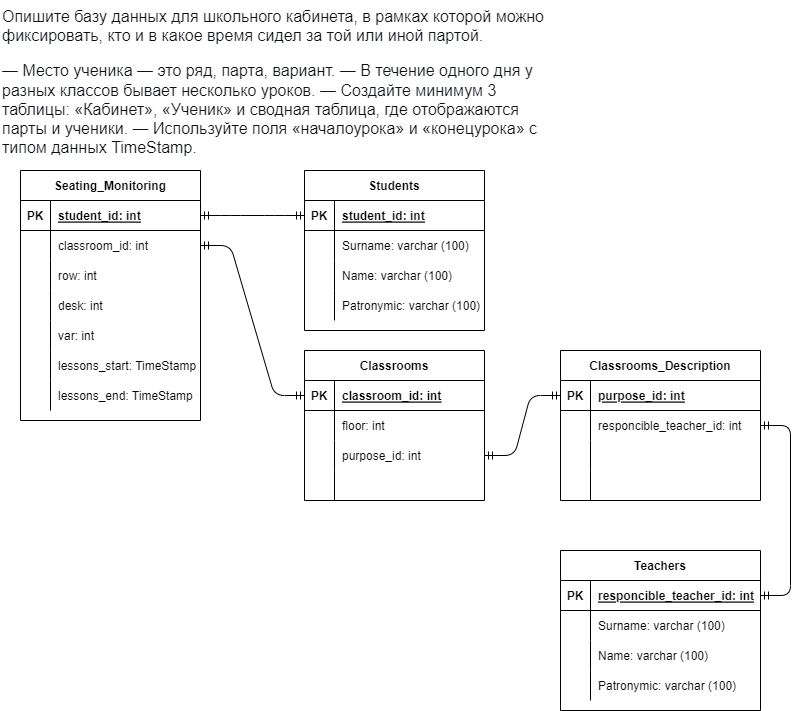

The diagram above was exported from draw.io. Its source (the exported page's mxGraphModel, read from the mxfile embedded in the PNG):
<mxGraphModel dx="1191" dy="782" grid="1" gridSize="10" guides="1" tooltips="1" connect="1" arrows="1" fold="1" page="1" pageScale="1" pageWidth="827" pageHeight="1169" math="0" shadow="0">
  <root>
    <mxCell id="0" />
    <mxCell id="1" parent="0" />
    <mxCell id="2" value="Seating_Monitoring" style="shape=table;startSize=30;container=1;collapsible=1;childLayout=tableLayout;fixedRows=1;rowLines=0;fontStyle=1;align=center;resizeLast=1;" vertex="1" parent="1">
      <mxGeometry x="40" y="180" width="180" height="250" as="geometry" />
    </mxCell>
    <mxCell id="3" value="" style="shape=partialRectangle;collapsible=0;dropTarget=0;pointerEvents=0;fillColor=none;top=0;left=0;bottom=1;right=0;points=[[0,0.5],[1,0.5]];portConstraint=eastwest;" vertex="1" parent="2">
      <mxGeometry y="30" width="180" height="30" as="geometry" />
    </mxCell>
    <mxCell id="4" value="PK" style="shape=partialRectangle;connectable=0;fillColor=none;top=0;left=0;bottom=0;right=0;fontStyle=1;overflow=hidden;" vertex="1" parent="3">
      <mxGeometry width="30" height="30" as="geometry">
        <mxRectangle width="30" height="30" as="alternateBounds" />
      </mxGeometry>
    </mxCell>
    <mxCell id="5" value="student_id: int" style="shape=partialRectangle;connectable=0;fillColor=none;top=0;left=0;bottom=0;right=0;align=left;spacingLeft=6;fontStyle=5;overflow=hidden;" vertex="1" parent="3">
      <mxGeometry x="30" width="150" height="30" as="geometry">
        <mxRectangle width="150" height="30" as="alternateBounds" />
      </mxGeometry>
    </mxCell>
    <mxCell id="6" value="" style="shape=partialRectangle;collapsible=0;dropTarget=0;pointerEvents=0;fillColor=none;top=0;left=0;bottom=0;right=0;points=[[0,0.5],[1,0.5]];portConstraint=eastwest;" vertex="1" parent="2">
      <mxGeometry y="60" width="180" height="30" as="geometry" />
    </mxCell>
    <mxCell id="7" value="" style="shape=partialRectangle;connectable=0;fillColor=none;top=0;left=0;bottom=0;right=0;editable=1;overflow=hidden;" vertex="1" parent="6">
      <mxGeometry width="30" height="30" as="geometry">
        <mxRectangle width="30" height="30" as="alternateBounds" />
      </mxGeometry>
    </mxCell>
    <mxCell id="8" value="classroom_id: int" style="shape=partialRectangle;connectable=0;fillColor=none;top=0;left=0;bottom=0;right=0;align=left;spacingLeft=6;overflow=hidden;" vertex="1" parent="6">
      <mxGeometry x="30" width="150" height="30" as="geometry">
        <mxRectangle width="150" height="30" as="alternateBounds" />
      </mxGeometry>
    </mxCell>
    <mxCell id="9" value="" style="shape=partialRectangle;collapsible=0;dropTarget=0;pointerEvents=0;fillColor=none;top=0;left=0;bottom=0;right=0;points=[[0,0.5],[1,0.5]];portConstraint=eastwest;" vertex="1" parent="2">
      <mxGeometry y="90" width="180" height="30" as="geometry" />
    </mxCell>
    <mxCell id="10" value="" style="shape=partialRectangle;connectable=0;fillColor=none;top=0;left=0;bottom=0;right=0;editable=1;overflow=hidden;" vertex="1" parent="9">
      <mxGeometry width="30" height="30" as="geometry">
        <mxRectangle width="30" height="30" as="alternateBounds" />
      </mxGeometry>
    </mxCell>
    <mxCell id="11" value="row: int" style="shape=partialRectangle;connectable=0;fillColor=none;top=0;left=0;bottom=0;right=0;align=left;spacingLeft=6;overflow=hidden;" vertex="1" parent="9">
      <mxGeometry x="30" width="150" height="30" as="geometry">
        <mxRectangle width="150" height="30" as="alternateBounds" />
      </mxGeometry>
    </mxCell>
    <mxCell id="12" value="" style="shape=partialRectangle;collapsible=0;dropTarget=0;pointerEvents=0;fillColor=none;top=0;left=0;bottom=0;right=0;points=[[0,0.5],[1,0.5]];portConstraint=eastwest;" vertex="1" parent="2">
      <mxGeometry y="120" width="180" height="30" as="geometry" />
    </mxCell>
    <mxCell id="13" value="" style="shape=partialRectangle;connectable=0;fillColor=none;top=0;left=0;bottom=0;right=0;editable=1;overflow=hidden;" vertex="1" parent="12">
      <mxGeometry width="30" height="30" as="geometry">
        <mxRectangle width="30" height="30" as="alternateBounds" />
      </mxGeometry>
    </mxCell>
    <mxCell id="14" value="desk: int" style="shape=partialRectangle;connectable=0;fillColor=none;top=0;left=0;bottom=0;right=0;align=left;spacingLeft=6;overflow=hidden;" vertex="1" parent="12">
      <mxGeometry x="30" width="150" height="30" as="geometry">
        <mxRectangle width="150" height="30" as="alternateBounds" />
      </mxGeometry>
    </mxCell>
    <mxCell id="16" value="" style="shape=partialRectangle;collapsible=0;dropTarget=0;pointerEvents=0;fillColor=none;top=0;left=0;bottom=0;right=0;points=[[0,0.5],[1,0.5]];portConstraint=eastwest;" vertex="1" parent="2">
      <mxGeometry y="150" width="180" height="30" as="geometry" />
    </mxCell>
    <mxCell id="17" value="" style="shape=partialRectangle;connectable=0;fillColor=none;top=0;left=0;bottom=0;right=0;editable=1;overflow=hidden;" vertex="1" parent="16">
      <mxGeometry width="30" height="30" as="geometry">
        <mxRectangle width="30" height="30" as="alternateBounds" />
      </mxGeometry>
    </mxCell>
    <mxCell id="18" value="var: int" style="shape=partialRectangle;connectable=0;fillColor=none;top=0;left=0;bottom=0;right=0;align=left;spacingLeft=6;overflow=hidden;" vertex="1" parent="16">
      <mxGeometry x="30" width="150" height="30" as="geometry">
        <mxRectangle width="150" height="30" as="alternateBounds" />
      </mxGeometry>
    </mxCell>
    <mxCell id="19" value="" style="shape=partialRectangle;collapsible=0;dropTarget=0;pointerEvents=0;fillColor=none;top=0;left=0;bottom=0;right=0;points=[[0,0.5],[1,0.5]];portConstraint=eastwest;" vertex="1" parent="2">
      <mxGeometry y="180" width="180" height="30" as="geometry" />
    </mxCell>
    <mxCell id="20" value="" style="shape=partialRectangle;connectable=0;fillColor=none;top=0;left=0;bottom=0;right=0;editable=1;overflow=hidden;" vertex="1" parent="19">
      <mxGeometry width="30" height="30" as="geometry">
        <mxRectangle width="30" height="30" as="alternateBounds" />
      </mxGeometry>
    </mxCell>
    <mxCell id="21" value="lessons_start: TimeStamp" style="shape=partialRectangle;connectable=0;fillColor=none;top=0;left=0;bottom=0;right=0;align=left;spacingLeft=6;overflow=hidden;" vertex="1" parent="19">
      <mxGeometry x="30" width="150" height="30" as="geometry">
        <mxRectangle width="150" height="30" as="alternateBounds" />
      </mxGeometry>
    </mxCell>
    <mxCell id="22" value="" style="shape=partialRectangle;collapsible=0;dropTarget=0;pointerEvents=0;fillColor=none;top=0;left=0;bottom=0;right=0;points=[[0,0.5],[1,0.5]];portConstraint=eastwest;" vertex="1" parent="2">
      <mxGeometry y="210" width="180" height="30" as="geometry" />
    </mxCell>
    <mxCell id="23" value="" style="shape=partialRectangle;connectable=0;fillColor=none;top=0;left=0;bottom=0;right=0;editable=1;overflow=hidden;" vertex="1" parent="22">
      <mxGeometry width="30" height="30" as="geometry">
        <mxRectangle width="30" height="30" as="alternateBounds" />
      </mxGeometry>
    </mxCell>
    <mxCell id="24" value="lessons_end: TimeStamp" style="shape=partialRectangle;connectable=0;fillColor=none;top=0;left=0;bottom=0;right=0;align=left;spacingLeft=6;overflow=hidden;" vertex="1" parent="22">
      <mxGeometry x="30" width="150" height="30" as="geometry">
        <mxRectangle width="150" height="30" as="alternateBounds" />
      </mxGeometry>
    </mxCell>
    <mxCell id="15" value="&lt;p dir=&quot;auto&quot; style=&quot;box-sizing: border-box; margin-top: 0px; margin-bottom: 16px; color: rgb(14, 17, 22); font-size: 16px; font-style: normal; font-weight: 400; letter-spacing: normal; text-indent: 0px; text-transform: none; word-spacing: 0px; background-color: rgb(255, 255, 255);&quot;&gt;Опишите базу данных для школьного кабинета, в рамках которой можно фиксировать, кто и в какое время сидел за той или иной партой.&lt;/p&gt;&lt;p dir=&quot;auto&quot; style=&quot;box-sizing: border-box; margin-top: 0px; margin-bottom: 16px; color: rgb(14, 17, 22); font-size: 16px; font-style: normal; font-weight: 400; letter-spacing: normal; text-indent: 0px; text-transform: none; word-spacing: 0px; background-color: rgb(255, 255, 255);&quot;&gt;— Место ученика — это ряд, парта, вариант. — В течение одного дня у разных классов бывает несколько уроков. — Создайте минимум 3 таблицы: «Кабинет», «Ученик» и сводная таблица, где отображаются парты и ученики. — Используйте поля «началоурока» и «конецурока» с типом данных TimeStamp.&lt;/p&gt;" style="text;whiteSpace=wrap;html=1;" vertex="1" parent="1">
      <mxGeometry x="20" y="10" width="550" height="160" as="geometry" />
    </mxCell>
    <mxCell id="25" value="Students" style="shape=table;startSize=30;container=1;collapsible=1;childLayout=tableLayout;fixedRows=1;rowLines=0;fontStyle=1;align=center;resizeLast=1;" vertex="1" parent="1">
      <mxGeometry x="324" y="180" width="180" height="160" as="geometry" />
    </mxCell>
    <mxCell id="26" value="" style="shape=partialRectangle;collapsible=0;dropTarget=0;pointerEvents=0;fillColor=none;top=0;left=0;bottom=1;right=0;points=[[0,0.5],[1,0.5]];portConstraint=eastwest;" vertex="1" parent="25">
      <mxGeometry y="30" width="180" height="30" as="geometry" />
    </mxCell>
    <mxCell id="27" value="PK" style="shape=partialRectangle;connectable=0;fillColor=none;top=0;left=0;bottom=0;right=0;fontStyle=1;overflow=hidden;" vertex="1" parent="26">
      <mxGeometry width="30" height="30" as="geometry">
        <mxRectangle width="30" height="30" as="alternateBounds" />
      </mxGeometry>
    </mxCell>
    <mxCell id="28" value="student_id: int" style="shape=partialRectangle;connectable=0;fillColor=none;top=0;left=0;bottom=0;right=0;align=left;spacingLeft=6;fontStyle=5;overflow=hidden;" vertex="1" parent="26">
      <mxGeometry x="30" width="150" height="30" as="geometry">
        <mxRectangle width="150" height="30" as="alternateBounds" />
      </mxGeometry>
    </mxCell>
    <mxCell id="29" value="" style="shape=partialRectangle;collapsible=0;dropTarget=0;pointerEvents=0;fillColor=none;top=0;left=0;bottom=0;right=0;points=[[0,0.5],[1,0.5]];portConstraint=eastwest;" vertex="1" parent="25">
      <mxGeometry y="60" width="180" height="30" as="geometry" />
    </mxCell>
    <mxCell id="30" value="" style="shape=partialRectangle;connectable=0;fillColor=none;top=0;left=0;bottom=0;right=0;editable=1;overflow=hidden;" vertex="1" parent="29">
      <mxGeometry width="30" height="30" as="geometry">
        <mxRectangle width="30" height="30" as="alternateBounds" />
      </mxGeometry>
    </mxCell>
    <mxCell id="31" value="Surname: varchar (100)" style="shape=partialRectangle;connectable=0;fillColor=none;top=0;left=0;bottom=0;right=0;align=left;spacingLeft=6;overflow=hidden;" vertex="1" parent="29">
      <mxGeometry x="30" width="150" height="30" as="geometry">
        <mxRectangle width="150" height="30" as="alternateBounds" />
      </mxGeometry>
    </mxCell>
    <mxCell id="32" value="" style="shape=partialRectangle;collapsible=0;dropTarget=0;pointerEvents=0;fillColor=none;top=0;left=0;bottom=0;right=0;points=[[0,0.5],[1,0.5]];portConstraint=eastwest;" vertex="1" parent="25">
      <mxGeometry y="90" width="180" height="30" as="geometry" />
    </mxCell>
    <mxCell id="33" value="" style="shape=partialRectangle;connectable=0;fillColor=none;top=0;left=0;bottom=0;right=0;editable=1;overflow=hidden;" vertex="1" parent="32">
      <mxGeometry width="30" height="30" as="geometry">
        <mxRectangle width="30" height="30" as="alternateBounds" />
      </mxGeometry>
    </mxCell>
    <mxCell id="34" value="Name: varchar (100)" style="shape=partialRectangle;connectable=0;fillColor=none;top=0;left=0;bottom=0;right=0;align=left;spacingLeft=6;overflow=hidden;" vertex="1" parent="32">
      <mxGeometry x="30" width="150" height="30" as="geometry">
        <mxRectangle width="150" height="30" as="alternateBounds" />
      </mxGeometry>
    </mxCell>
    <mxCell id="35" value="" style="shape=partialRectangle;collapsible=0;dropTarget=0;pointerEvents=0;fillColor=none;top=0;left=0;bottom=0;right=0;points=[[0,0.5],[1,0.5]];portConstraint=eastwest;" vertex="1" parent="25">
      <mxGeometry y="120" width="180" height="30" as="geometry" />
    </mxCell>
    <mxCell id="36" value="" style="shape=partialRectangle;connectable=0;fillColor=none;top=0;left=0;bottom=0;right=0;editable=1;overflow=hidden;" vertex="1" parent="35">
      <mxGeometry width="30" height="30" as="geometry">
        <mxRectangle width="30" height="30" as="alternateBounds" />
      </mxGeometry>
    </mxCell>
    <mxCell id="37" value="Patronymic: varchar (100)" style="shape=partialRectangle;connectable=0;fillColor=none;top=0;left=0;bottom=0;right=0;align=left;spacingLeft=6;overflow=hidden;" vertex="1" parent="35">
      <mxGeometry x="30" width="150" height="30" as="geometry">
        <mxRectangle width="150" height="30" as="alternateBounds" />
      </mxGeometry>
    </mxCell>
    <mxCell id="38" value="" style="edgeStyle=entityRelationEdgeStyle;fontSize=12;html=1;endArrow=ERmandOne;startArrow=ERmandOne;exitX=1;exitY=0.5;exitDx=0;exitDy=0;entryX=0;entryY=0.5;entryDx=0;entryDy=0;" edge="1" parent="1" source="3" target="26">
      <mxGeometry width="100" height="100" relative="1" as="geometry">
        <mxPoint x="220" y="300" as="sourcePoint" />
        <mxPoint x="320" y="200" as="targetPoint" />
      </mxGeometry>
    </mxCell>
    <mxCell id="39" value="Classrooms" style="shape=table;startSize=30;container=1;collapsible=1;childLayout=tableLayout;fixedRows=1;rowLines=0;fontStyle=1;align=center;resizeLast=1;" vertex="1" parent="1">
      <mxGeometry x="324" y="360" width="180" height="150" as="geometry" />
    </mxCell>
    <mxCell id="40" value="" style="shape=partialRectangle;collapsible=0;dropTarget=0;pointerEvents=0;fillColor=none;top=0;left=0;bottom=1;right=0;points=[[0,0.5],[1,0.5]];portConstraint=eastwest;" vertex="1" parent="39">
      <mxGeometry y="30" width="180" height="30" as="geometry" />
    </mxCell>
    <mxCell id="41" value="PK" style="shape=partialRectangle;connectable=0;fillColor=none;top=0;left=0;bottom=0;right=0;fontStyle=1;overflow=hidden;" vertex="1" parent="40">
      <mxGeometry width="30" height="30" as="geometry">
        <mxRectangle width="30" height="30" as="alternateBounds" />
      </mxGeometry>
    </mxCell>
    <mxCell id="42" value="classroom_id: int" style="shape=partialRectangle;connectable=0;fillColor=none;top=0;left=0;bottom=0;right=0;align=left;spacingLeft=6;fontStyle=5;overflow=hidden;" vertex="1" parent="40">
      <mxGeometry x="30" width="150" height="30" as="geometry">
        <mxRectangle width="150" height="30" as="alternateBounds" />
      </mxGeometry>
    </mxCell>
    <mxCell id="43" value="" style="shape=partialRectangle;collapsible=0;dropTarget=0;pointerEvents=0;fillColor=none;top=0;left=0;bottom=0;right=0;points=[[0,0.5],[1,0.5]];portConstraint=eastwest;" vertex="1" parent="39">
      <mxGeometry y="60" width="180" height="30" as="geometry" />
    </mxCell>
    <mxCell id="44" value="" style="shape=partialRectangle;connectable=0;fillColor=none;top=0;left=0;bottom=0;right=0;editable=1;overflow=hidden;" vertex="1" parent="43">
      <mxGeometry width="30" height="30" as="geometry">
        <mxRectangle width="30" height="30" as="alternateBounds" />
      </mxGeometry>
    </mxCell>
    <mxCell id="45" value="floor: int" style="shape=partialRectangle;connectable=0;fillColor=none;top=0;left=0;bottom=0;right=0;align=left;spacingLeft=6;overflow=hidden;" vertex="1" parent="43">
      <mxGeometry x="30" width="150" height="30" as="geometry">
        <mxRectangle width="150" height="30" as="alternateBounds" />
      </mxGeometry>
    </mxCell>
    <mxCell id="46" value="" style="shape=partialRectangle;collapsible=0;dropTarget=0;pointerEvents=0;fillColor=none;top=0;left=0;bottom=0;right=0;points=[[0,0.5],[1,0.5]];portConstraint=eastwest;" vertex="1" parent="39">
      <mxGeometry y="90" width="180" height="30" as="geometry" />
    </mxCell>
    <mxCell id="47" value="" style="shape=partialRectangle;connectable=0;fillColor=none;top=0;left=0;bottom=0;right=0;editable=1;overflow=hidden;" vertex="1" parent="46">
      <mxGeometry width="30" height="30" as="geometry">
        <mxRectangle width="30" height="30" as="alternateBounds" />
      </mxGeometry>
    </mxCell>
    <mxCell id="48" value="purpose_id: int" style="shape=partialRectangle;connectable=0;fillColor=none;top=0;left=0;bottom=0;right=0;align=left;spacingLeft=6;overflow=hidden;" vertex="1" parent="46">
      <mxGeometry x="30" width="150" height="30" as="geometry">
        <mxRectangle width="150" height="30" as="alternateBounds" />
      </mxGeometry>
    </mxCell>
    <mxCell id="49" value="" style="shape=partialRectangle;collapsible=0;dropTarget=0;pointerEvents=0;fillColor=none;top=0;left=0;bottom=0;right=0;points=[[0,0.5],[1,0.5]];portConstraint=eastwest;" vertex="1" parent="39">
      <mxGeometry y="120" width="180" height="30" as="geometry" />
    </mxCell>
    <mxCell id="50" value="" style="shape=partialRectangle;connectable=0;fillColor=none;top=0;left=0;bottom=0;right=0;editable=1;overflow=hidden;" vertex="1" parent="49">
      <mxGeometry width="30" height="30" as="geometry">
        <mxRectangle width="30" height="30" as="alternateBounds" />
      </mxGeometry>
    </mxCell>
    <mxCell id="51" value="" style="shape=partialRectangle;connectable=0;fillColor=none;top=0;left=0;bottom=0;right=0;align=left;spacingLeft=6;overflow=hidden;" vertex="1" parent="49">
      <mxGeometry x="30" width="150" height="30" as="geometry">
        <mxRectangle width="150" height="30" as="alternateBounds" />
      </mxGeometry>
    </mxCell>
    <mxCell id="52" value="" style="edgeStyle=entityRelationEdgeStyle;fontSize=12;html=1;endArrow=ERmandOne;startArrow=ERmandOne;entryX=0;entryY=0.5;entryDx=0;entryDy=0;" edge="1" parent="1" source="6" target="40">
      <mxGeometry width="100" height="100" relative="1" as="geometry">
        <mxPoint x="220" y="360" as="sourcePoint" />
        <mxPoint x="320" y="260" as="targetPoint" />
      </mxGeometry>
    </mxCell>
    <mxCell id="53" value="Classrooms_Description" style="shape=table;startSize=30;container=1;collapsible=1;childLayout=tableLayout;fixedRows=1;rowLines=0;fontStyle=1;align=center;resizeLast=1;" vertex="1" parent="1">
      <mxGeometry x="580" y="360" width="200" height="150" as="geometry" />
    </mxCell>
    <mxCell id="54" value="" style="shape=partialRectangle;collapsible=0;dropTarget=0;pointerEvents=0;fillColor=none;top=0;left=0;bottom=1;right=0;points=[[0,0.5],[1,0.5]];portConstraint=eastwest;" vertex="1" parent="53">
      <mxGeometry y="30" width="200" height="30" as="geometry" />
    </mxCell>
    <mxCell id="55" value="PK" style="shape=partialRectangle;connectable=0;fillColor=none;top=0;left=0;bottom=0;right=0;fontStyle=1;overflow=hidden;" vertex="1" parent="54">
      <mxGeometry width="30" height="30" as="geometry">
        <mxRectangle width="30" height="30" as="alternateBounds" />
      </mxGeometry>
    </mxCell>
    <mxCell id="56" value="purpose_id: int" style="shape=partialRectangle;connectable=0;fillColor=none;top=0;left=0;bottom=0;right=0;align=left;spacingLeft=6;fontStyle=5;overflow=hidden;" vertex="1" parent="54">
      <mxGeometry x="30" width="170" height="30" as="geometry">
        <mxRectangle width="170" height="30" as="alternateBounds" />
      </mxGeometry>
    </mxCell>
    <mxCell id="57" value="" style="shape=partialRectangle;collapsible=0;dropTarget=0;pointerEvents=0;fillColor=none;top=0;left=0;bottom=0;right=0;points=[[0,0.5],[1,0.5]];portConstraint=eastwest;" vertex="1" parent="53">
      <mxGeometry y="60" width="200" height="30" as="geometry" />
    </mxCell>
    <mxCell id="58" value="" style="shape=partialRectangle;connectable=0;fillColor=none;top=0;left=0;bottom=0;right=0;editable=1;overflow=hidden;" vertex="1" parent="57">
      <mxGeometry width="30" height="30" as="geometry">
        <mxRectangle width="30" height="30" as="alternateBounds" />
      </mxGeometry>
    </mxCell>
    <mxCell id="59" value="responcible_teacher_id: int" style="shape=partialRectangle;connectable=0;fillColor=none;top=0;left=0;bottom=0;right=0;align=left;spacingLeft=6;overflow=hidden;" vertex="1" parent="57">
      <mxGeometry x="30" width="170" height="30" as="geometry">
        <mxRectangle width="170" height="30" as="alternateBounds" />
      </mxGeometry>
    </mxCell>
    <mxCell id="60" value="" style="shape=partialRectangle;collapsible=0;dropTarget=0;pointerEvents=0;fillColor=none;top=0;left=0;bottom=0;right=0;points=[[0,0.5],[1,0.5]];portConstraint=eastwest;" vertex="1" parent="53">
      <mxGeometry y="90" width="200" height="30" as="geometry" />
    </mxCell>
    <mxCell id="61" value="" style="shape=partialRectangle;connectable=0;fillColor=none;top=0;left=0;bottom=0;right=0;editable=1;overflow=hidden;" vertex="1" parent="60">
      <mxGeometry width="30" height="30" as="geometry">
        <mxRectangle width="30" height="30" as="alternateBounds" />
      </mxGeometry>
    </mxCell>
    <mxCell id="62" value="" style="shape=partialRectangle;connectable=0;fillColor=none;top=0;left=0;bottom=0;right=0;align=left;spacingLeft=6;overflow=hidden;" vertex="1" parent="60">
      <mxGeometry x="30" width="170" height="30" as="geometry">
        <mxRectangle width="170" height="30" as="alternateBounds" />
      </mxGeometry>
    </mxCell>
    <mxCell id="63" value="" style="shape=partialRectangle;collapsible=0;dropTarget=0;pointerEvents=0;fillColor=none;top=0;left=0;bottom=0;right=0;points=[[0,0.5],[1,0.5]];portConstraint=eastwest;" vertex="1" parent="53">
      <mxGeometry y="120" width="200" height="30" as="geometry" />
    </mxCell>
    <mxCell id="64" value="" style="shape=partialRectangle;connectable=0;fillColor=none;top=0;left=0;bottom=0;right=0;editable=1;overflow=hidden;" vertex="1" parent="63">
      <mxGeometry width="30" height="30" as="geometry">
        <mxRectangle width="30" height="30" as="alternateBounds" />
      </mxGeometry>
    </mxCell>
    <mxCell id="65" value="" style="shape=partialRectangle;connectable=0;fillColor=none;top=0;left=0;bottom=0;right=0;align=left;spacingLeft=6;overflow=hidden;" vertex="1" parent="63">
      <mxGeometry x="30" width="170" height="30" as="geometry">
        <mxRectangle width="170" height="30" as="alternateBounds" />
      </mxGeometry>
    </mxCell>
    <mxCell id="66" value="" style="edgeStyle=entityRelationEdgeStyle;fontSize=12;html=1;endArrow=ERmandOne;startArrow=ERmandOne;exitX=1;exitY=0.5;exitDx=0;exitDy=0;entryX=0;entryY=0.5;entryDx=0;entryDy=0;" edge="1" parent="1" source="46" target="54">
      <mxGeometry width="100" height="100" relative="1" as="geometry">
        <mxPoint x="510" y="510" as="sourcePoint" />
        <mxPoint x="610" y="410" as="targetPoint" />
      </mxGeometry>
    </mxCell>
    <mxCell id="67" value="Teachers" style="shape=table;startSize=30;container=1;collapsible=1;childLayout=tableLayout;fixedRows=1;rowLines=0;fontStyle=1;align=center;resizeLast=1;" vertex="1" parent="1">
      <mxGeometry x="580" y="560" width="200" height="160" as="geometry" />
    </mxCell>
    <mxCell id="68" value="" style="shape=partialRectangle;collapsible=0;dropTarget=0;pointerEvents=0;fillColor=none;top=0;left=0;bottom=1;right=0;points=[[0,0.5],[1,0.5]];portConstraint=eastwest;" vertex="1" parent="67">
      <mxGeometry y="30" width="200" height="30" as="geometry" />
    </mxCell>
    <mxCell id="69" value="PK" style="shape=partialRectangle;connectable=0;fillColor=none;top=0;left=0;bottom=0;right=0;fontStyle=1;overflow=hidden;" vertex="1" parent="68">
      <mxGeometry width="30" height="30" as="geometry">
        <mxRectangle width="30" height="30" as="alternateBounds" />
      </mxGeometry>
    </mxCell>
    <mxCell id="70" value="responcible_teacher_id: int" style="shape=partialRectangle;connectable=0;fillColor=none;top=0;left=0;bottom=0;right=0;align=left;spacingLeft=6;fontStyle=5;overflow=hidden;" vertex="1" parent="68">
      <mxGeometry x="30" width="170" height="30" as="geometry">
        <mxRectangle width="170" height="30" as="alternateBounds" />
      </mxGeometry>
    </mxCell>
    <mxCell id="71" value="" style="shape=partialRectangle;collapsible=0;dropTarget=0;pointerEvents=0;fillColor=none;top=0;left=0;bottom=0;right=0;points=[[0,0.5],[1,0.5]];portConstraint=eastwest;" vertex="1" parent="67">
      <mxGeometry y="60" width="200" height="30" as="geometry" />
    </mxCell>
    <mxCell id="72" value="" style="shape=partialRectangle;connectable=0;fillColor=none;top=0;left=0;bottom=0;right=0;editable=1;overflow=hidden;" vertex="1" parent="71">
      <mxGeometry width="30" height="30" as="geometry">
        <mxRectangle width="30" height="30" as="alternateBounds" />
      </mxGeometry>
    </mxCell>
    <mxCell id="73" value="Surname: varchar (100)" style="shape=partialRectangle;connectable=0;fillColor=none;top=0;left=0;bottom=0;right=0;align=left;spacingLeft=6;overflow=hidden;" vertex="1" parent="71">
      <mxGeometry x="30" width="170" height="30" as="geometry">
        <mxRectangle width="170" height="30" as="alternateBounds" />
      </mxGeometry>
    </mxCell>
    <mxCell id="74" value="" style="shape=partialRectangle;collapsible=0;dropTarget=0;pointerEvents=0;fillColor=none;top=0;left=0;bottom=0;right=0;points=[[0,0.5],[1,0.5]];portConstraint=eastwest;" vertex="1" parent="67">
      <mxGeometry y="90" width="200" height="30" as="geometry" />
    </mxCell>
    <mxCell id="75" value="" style="shape=partialRectangle;connectable=0;fillColor=none;top=0;left=0;bottom=0;right=0;editable=1;overflow=hidden;" vertex="1" parent="74">
      <mxGeometry width="30" height="30" as="geometry">
        <mxRectangle width="30" height="30" as="alternateBounds" />
      </mxGeometry>
    </mxCell>
    <mxCell id="76" value="Name: varchar (100)" style="shape=partialRectangle;connectable=0;fillColor=none;top=0;left=0;bottom=0;right=0;align=left;spacingLeft=6;overflow=hidden;" vertex="1" parent="74">
      <mxGeometry x="30" width="170" height="30" as="geometry">
        <mxRectangle width="170" height="30" as="alternateBounds" />
      </mxGeometry>
    </mxCell>
    <mxCell id="77" value="" style="shape=partialRectangle;collapsible=0;dropTarget=0;pointerEvents=0;fillColor=none;top=0;left=0;bottom=0;right=0;points=[[0,0.5],[1,0.5]];portConstraint=eastwest;" vertex="1" parent="67">
      <mxGeometry y="120" width="200" height="30" as="geometry" />
    </mxCell>
    <mxCell id="78" value="" style="shape=partialRectangle;connectable=0;fillColor=none;top=0;left=0;bottom=0;right=0;editable=1;overflow=hidden;" vertex="1" parent="77">
      <mxGeometry width="30" height="30" as="geometry">
        <mxRectangle width="30" height="30" as="alternateBounds" />
      </mxGeometry>
    </mxCell>
    <mxCell id="79" value="Patronymic: varchar (100)" style="shape=partialRectangle;connectable=0;fillColor=none;top=0;left=0;bottom=0;right=0;align=left;spacingLeft=6;overflow=hidden;" vertex="1" parent="77">
      <mxGeometry x="30" width="170" height="30" as="geometry">
        <mxRectangle width="170" height="30" as="alternateBounds" />
      </mxGeometry>
    </mxCell>
    <mxCell id="80" value="" style="edgeStyle=entityRelationEdgeStyle;fontSize=12;html=1;endArrow=ERmandOne;startArrow=ERmandOne;entryX=1;entryY=0.5;entryDx=0;entryDy=0;exitX=1;exitY=0.5;exitDx=0;exitDy=0;" edge="1" parent="1" source="68" target="57">
      <mxGeometry width="100" height="100" relative="1" as="geometry">
        <mxPoint x="530" y="605" as="sourcePoint" />
        <mxPoint x="590" y="435" as="targetPoint" />
      </mxGeometry>
    </mxCell>
  </root>
</mxGraphModel>